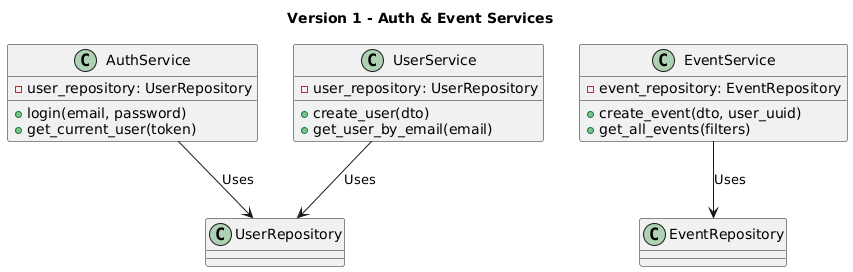

The diagram above was rendered by PlantUML. Its source (embedded in the PNG):
@startuml
title Version 1 - Auth & Event Services

class AuthService {
    -user_repository: UserRepository
    +login(email, password)
    +get_current_user(token)
}

class UserService {
    -user_repository: UserRepository
    +create_user(dto)
    +get_user_by_email(email)
}

class EventService {
    -event_repository: EventRepository
    +create_event(dto, user_uuid)
    +get_all_events(filters)
}

AuthService --> UserRepository : "Uses"
UserService --> UserRepository : "Uses"
EventService --> EventRepository : "Uses"
@enduml